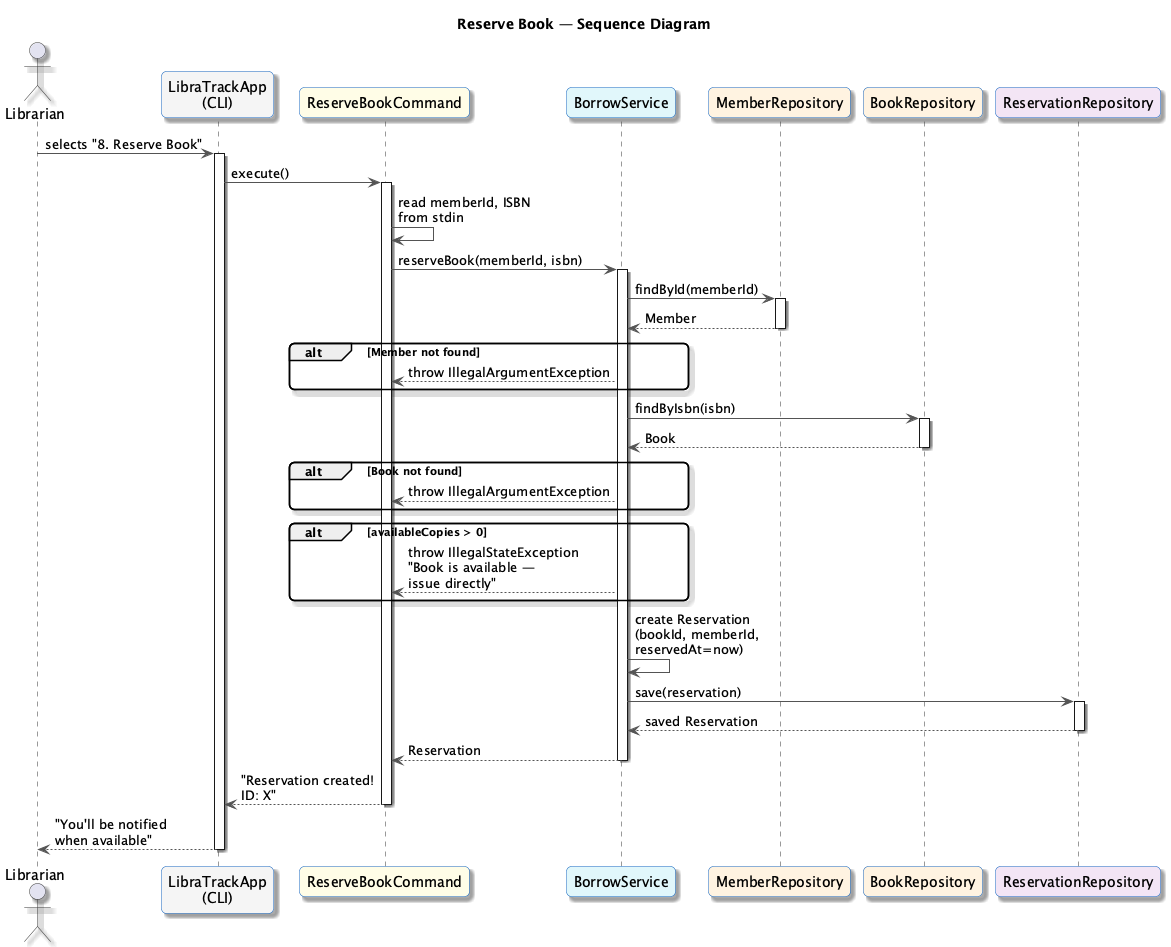

The diagram above was rendered by PlantUML. Its source (embedded in the PNG):
@startuml SequenceReserveBook
skinparam shadowing true
skinparam roundcorner 10
skinparam sequence {
    ArrowColor #555555
    LifeLineBorderColor #333333
    ParticipantBackgroundColor #E3F2FD
    ParticipantBorderColor #1565C0
    ActorBorderColor #333333
}

title Reserve Book — Sequence Diagram

actor Librarian as user
participant "LibraTrackApp\n(CLI)" as cli #F5F5F5
participant "ReserveBookCommand" as cmd #FFFDE7
participant "BorrowService" as svc #E0F7FA
participant "MemberRepository" as mRepo #FFF3E0
participant "BookRepository" as bRepo #FFF3E0
participant "ReservationRepository" as rRepo #F3E5F5

user -> cli : selects "8. Reserve Book"
activate cli

cli -> cmd : execute()
activate cmd

cmd -> cmd : read memberId, ISBN\nfrom stdin
cmd -> svc : reserveBook(memberId, isbn)
activate svc

svc -> mRepo : findById(memberId)
activate mRepo
mRepo --> svc : Member
deactivate mRepo

alt Member not found
    svc --> cmd : throw IllegalArgumentException
end

svc -> bRepo : findByIsbn(isbn)
activate bRepo
bRepo --> svc : Book
deactivate bRepo

alt Book not found
    svc --> cmd : throw IllegalArgumentException
end

alt availableCopies > 0
    svc --> cmd : throw IllegalStateException\n"Book is available —\nissue directly"
end

svc -> svc : create Reservation\n(bookId, memberId,\nreservedAt=now)

svc -> rRepo : save(reservation)
activate rRepo
rRepo --> svc : saved Reservation
deactivate rRepo

svc --> cmd : Reservation
deactivate svc

cmd --> cli : "Reservation created!\nID: X"
deactivate cmd

cli --> user : "You'll be notified\nwhen available"
deactivate cli

@enduml